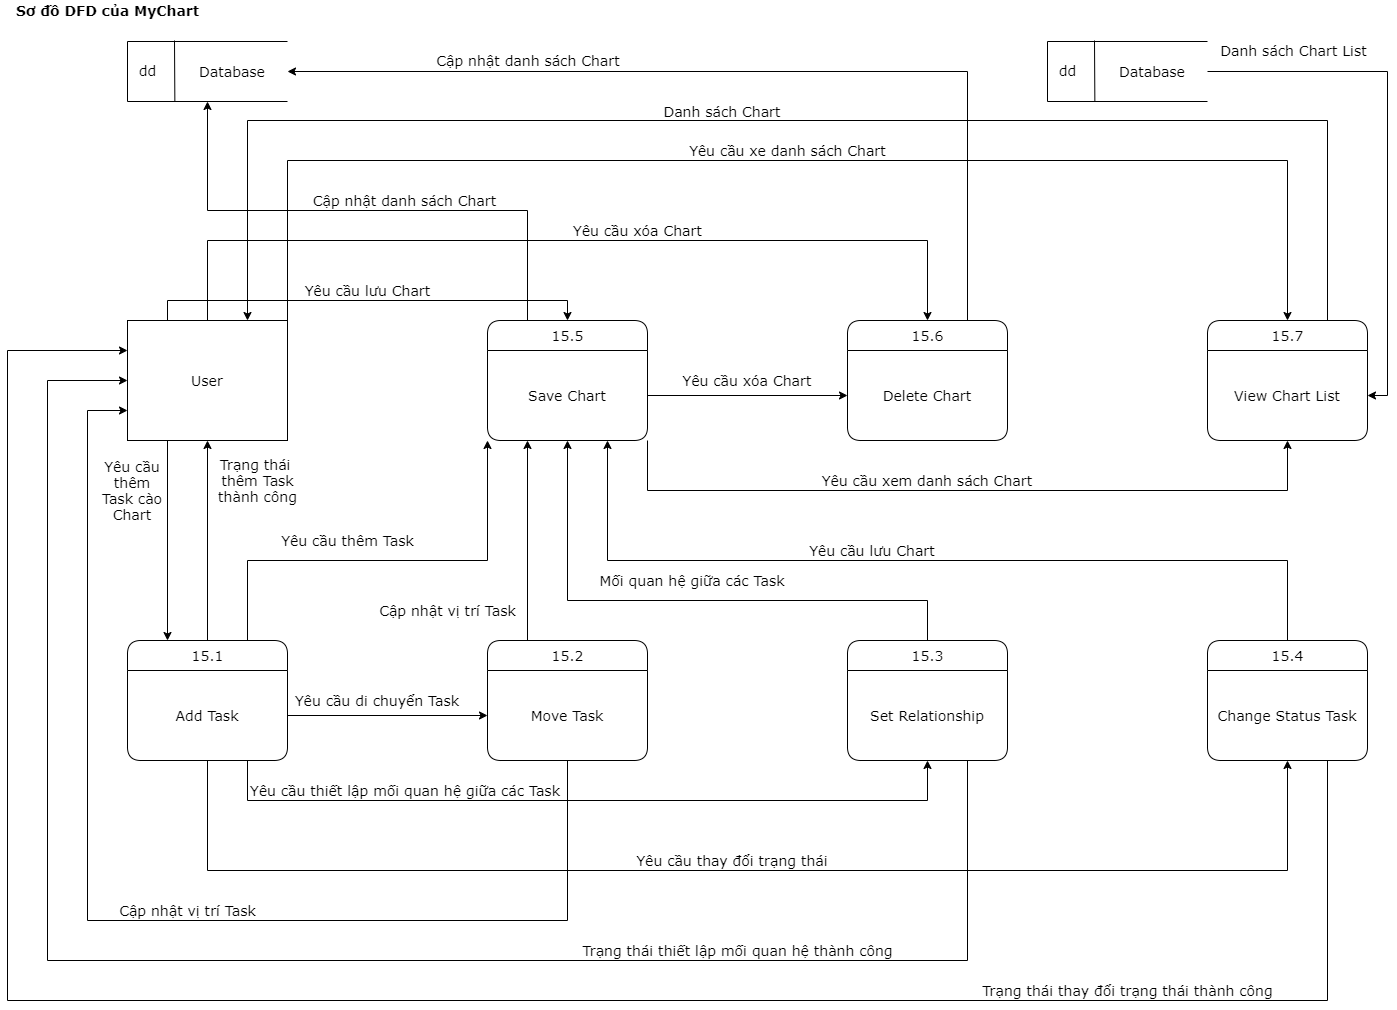

The diagram above was exported from draw.io. Its source (the exported page's mxGraphModel, read from the mxfile embedded in the PNG):
<mxGraphModel dx="2586" dy="1950" grid="1" gridSize="10" guides="1" tooltips="1" connect="1" arrows="1" fold="1" page="1" pageScale="1" pageWidth="850" pageHeight="1100" math="0" shadow="0">
  <root>
    <mxCell id="0" />
    <mxCell id="1" parent="0" />
    <mxCell id="xN8Mty6XWuqz_9598_NU-20" style="edgeStyle=none;rounded=0;orthogonalLoop=1;jettySize=auto;html=1;exitX=0.25;exitY=1;exitDx=0;exitDy=0;entryX=0.25;entryY=0;entryDx=0;entryDy=0;fontSize=14;fontFamily=Verdana;" parent="1" source="xN8Mty6XWuqz_9598_NU-1" target="xN8Mty6XWuqz_9598_NU-10" edge="1">
      <mxGeometry relative="1" as="geometry" />
    </mxCell>
    <mxCell id="T1PZBf22qEzQoZnhUPv3-1" value="Yêu cầu lưu Chart" style="edgeStyle=orthogonalEdgeStyle;rounded=0;orthogonalLoop=1;jettySize=auto;html=1;exitX=0.25;exitY=0;exitDx=0;exitDy=0;entryX=0.5;entryY=0;entryDx=0;entryDy=0;fontSize=14;fontFamily=Verdana;" parent="1" source="xN8Mty6XWuqz_9598_NU-1" target="xN8Mty6XWuqz_9598_NU-7" edge="1">
      <mxGeometry y="10" relative="1" as="geometry">
        <mxPoint as="offset" />
      </mxGeometry>
    </mxCell>
    <mxCell id="T1PZBf22qEzQoZnhUPv3-2" value="Yêu cầu xóa Chart" style="edgeStyle=orthogonalEdgeStyle;rounded=0;orthogonalLoop=1;jettySize=auto;html=1;exitX=0.5;exitY=0;exitDx=0;exitDy=0;entryX=0.5;entryY=0;entryDx=0;entryDy=0;fontSize=14;fontFamily=Verdana;" parent="1" source="xN8Mty6XWuqz_9598_NU-1" target="xN8Mty6XWuqz_9598_NU-2" edge="1">
      <mxGeometry x="0.1591" y="10" relative="1" as="geometry">
        <Array as="points">
          <mxPoint x="160" />
          <mxPoint x="880" />
        </Array>
        <mxPoint as="offset" />
      </mxGeometry>
    </mxCell>
    <mxCell id="T1PZBf22qEzQoZnhUPv3-4" value="Yêu cầu xe danh sách Chart" style="edgeStyle=orthogonalEdgeStyle;rounded=0;orthogonalLoop=1;jettySize=auto;html=1;exitX=1;exitY=0;exitDx=0;exitDy=0;entryX=0.5;entryY=0;entryDx=0;entryDy=0;fontSize=14;fontFamily=Verdana;" parent="1" source="xN8Mty6XWuqz_9598_NU-1" target="xN8Mty6XWuqz_9598_NU-12" edge="1">
      <mxGeometry y="10" relative="1" as="geometry">
        <Array as="points">
          <mxPoint x="240" y="-80" />
          <mxPoint x="1240" y="-80" />
        </Array>
        <mxPoint as="offset" />
      </mxGeometry>
    </mxCell>
    <mxCell id="xN8Mty6XWuqz_9598_NU-1" value="User" style="rounded=0;whiteSpace=wrap;html=1;fontSize=14;fontFamily=Verdana;" parent="1" vertex="1">
      <mxGeometry x="80" y="80" width="160" height="120" as="geometry" />
    </mxCell>
    <mxCell id="xN8Mty6XWuqz_9598_NU-62" style="edgeStyle=orthogonalEdgeStyle;rounded=0;orthogonalLoop=1;jettySize=auto;html=1;entryX=1;entryY=0.5;entryDx=0;entryDy=0;entryPerimeter=0;fontSize=14;fontFamily=Verdana;" parent="1" source="xN8Mty6XWuqz_9598_NU-2" target="xN8Mty6XWuqz_9598_NU-4" edge="1">
      <mxGeometry relative="1" as="geometry">
        <Array as="points">
          <mxPoint x="920" y="-169" />
        </Array>
      </mxGeometry>
    </mxCell>
    <mxCell id="xN8Mty6XWuqz_9598_NU-2" value="15.6" style="swimlane;childLayout=stackLayout;horizontal=1;startSize=30;horizontalStack=0;rounded=1;fontSize=14;fontStyle=0;strokeWidth=1;resizeParent=0;resizeLast=1;shadow=0;dashed=0;align=center;html=1;fontFamily=Verdana;" parent="1" vertex="1">
      <mxGeometry x="800" y="80" width="160" height="120" as="geometry" />
    </mxCell>
    <mxCell id="xN8Mty6XWuqz_9598_NU-18" value="Delete Chart" style="text;html=1;strokeColor=none;fillColor=none;align=center;verticalAlign=middle;whiteSpace=wrap;rounded=0;fontSize=14;fontFamily=Verdana;" parent="xN8Mty6XWuqz_9598_NU-2" vertex="1">
      <mxGeometry y="30" width="160" height="90" as="geometry" />
    </mxCell>
    <mxCell id="xN8Mty6XWuqz_9598_NU-3" value="" style="group;fontSize=14;fontFamily=Verdana;" parent="1" vertex="1" connectable="0">
      <mxGeometry x="80" y="-200" width="160" height="61" as="geometry" />
    </mxCell>
    <mxCell id="xN8Mty6XWuqz_9598_NU-4" value="&amp;nbsp; &amp;nbsp; &amp;nbsp; &amp;nbsp; &amp;nbsp; &amp;nbsp; &amp;nbsp; &amp;nbsp; &amp;nbsp; &amp;nbsp; &amp;nbsp; &amp;nbsp; &amp;nbsp; &amp;nbsp;&amp;nbsp;" style="strokeWidth=1;html=1;shape=mxgraph.flowchart.annotation_1;align=left;pointerEvents=1;fontSize=14;fontFamily=Verdana;" parent="xN8Mty6XWuqz_9598_NU-3" vertex="1">
      <mxGeometry y="1" width="160" height="60" as="geometry" />
    </mxCell>
    <mxCell id="xN8Mty6XWuqz_9598_NU-5" value="dd" style="endArrow=none;html=1;entryX=0.296;entryY=1.006;entryDx=0;entryDy=0;entryPerimeter=0;fontSize=14;fontFamily=Verdana;" parent="xN8Mty6XWuqz_9598_NU-3" target="xN8Mty6XWuqz_9598_NU-4" edge="1">
      <mxGeometry x="0.0052" y="-27" width="50" height="50" relative="1" as="geometry">
        <mxPoint x="47" as="sourcePoint" />
        <mxPoint x="120" y="-129" as="targetPoint" />
        <mxPoint as="offset" />
      </mxGeometry>
    </mxCell>
    <mxCell id="xN8Mty6XWuqz_9598_NU-55" value="Database" style="text;html=1;strokeColor=none;fillColor=none;align=center;verticalAlign=middle;whiteSpace=wrap;rounded=0;fontSize=14;fontFamily=Verdana;" parent="xN8Mty6XWuqz_9598_NU-3" vertex="1">
      <mxGeometry x="60" y="20.5" width="90" height="20" as="geometry" />
    </mxCell>
    <mxCell id="xN8Mty6XWuqz_9598_NU-59" style="edgeStyle=orthogonalEdgeStyle;rounded=0;orthogonalLoop=1;jettySize=auto;html=1;entryX=0.5;entryY=1;entryDx=0;entryDy=0;entryPerimeter=0;fontSize=14;fontFamily=Verdana;" parent="1" source="xN8Mty6XWuqz_9598_NU-7" target="xN8Mty6XWuqz_9598_NU-4" edge="1">
      <mxGeometry relative="1" as="geometry">
        <Array as="points">
          <mxPoint x="480" y="-30" />
          <mxPoint x="160" y="-30" />
        </Array>
      </mxGeometry>
    </mxCell>
    <mxCell id="xN8Mty6XWuqz_9598_NU-7" value="15.5" style="swimlane;childLayout=stackLayout;horizontal=1;startSize=30;horizontalStack=0;rounded=1;fontSize=14;fontStyle=0;strokeWidth=1;resizeParent=0;resizeLast=1;shadow=0;dashed=0;align=center;html=1;fontFamily=Verdana;" parent="1" vertex="1">
      <mxGeometry x="440" y="80" width="160" height="120" as="geometry" />
    </mxCell>
    <mxCell id="xN8Mty6XWuqz_9598_NU-17" value="Save Chart" style="text;html=1;strokeColor=none;fillColor=none;align=center;verticalAlign=middle;whiteSpace=wrap;rounded=0;fontSize=14;fontFamily=Verdana;" parent="xN8Mty6XWuqz_9598_NU-7" vertex="1">
      <mxGeometry y="30" width="160" height="90" as="geometry" />
    </mxCell>
    <mxCell id="xN8Mty6XWuqz_9598_NU-37" style="edgeStyle=orthogonalEdgeStyle;rounded=0;orthogonalLoop=1;jettySize=auto;html=1;entryX=0.5;entryY=1;entryDx=0;entryDy=0;fontSize=14;fontFamily=Verdana;" parent="1" source="xN8Mty6XWuqz_9598_NU-8" target="xN8Mty6XWuqz_9598_NU-17" edge="1">
      <mxGeometry relative="1" as="geometry">
        <Array as="points">
          <mxPoint x="880" y="360" />
          <mxPoint x="520" y="360" />
        </Array>
      </mxGeometry>
    </mxCell>
    <mxCell id="xN8Mty6XWuqz_9598_NU-8" value="15.3" style="swimlane;childLayout=stackLayout;horizontal=1;startSize=30;horizontalStack=0;rounded=1;fontSize=14;fontStyle=0;strokeWidth=1;resizeParent=0;resizeLast=1;shadow=0;dashed=0;align=center;html=1;fontFamily=Verdana;" parent="1" vertex="1">
      <mxGeometry x="800" y="400" width="160" height="120" as="geometry" />
    </mxCell>
    <mxCell id="xN8Mty6XWuqz_9598_NU-15" value="Set Relationship" style="text;html=1;strokeColor=none;fillColor=none;align=center;verticalAlign=middle;whiteSpace=wrap;rounded=0;fontSize=14;fontFamily=Verdana;" parent="xN8Mty6XWuqz_9598_NU-8" vertex="1">
      <mxGeometry y="30" width="160" height="90" as="geometry" />
    </mxCell>
    <mxCell id="T1PZBf22qEzQoZnhUPv3-11" value="Cập nhật vị trí Task" style="edgeStyle=orthogonalEdgeStyle;rounded=0;orthogonalLoop=1;jettySize=auto;html=1;exitX=0.25;exitY=0;exitDx=0;exitDy=0;entryX=0.25;entryY=1;entryDx=0;entryDy=0;fontSize=14;fontFamily=Verdana;" parent="1" source="xN8Mty6XWuqz_9598_NU-9" target="xN8Mty6XWuqz_9598_NU-17" edge="1">
      <mxGeometry x="-0.7" y="80" relative="1" as="geometry">
        <mxPoint as="offset" />
      </mxGeometry>
    </mxCell>
    <mxCell id="xN8Mty6XWuqz_9598_NU-9" value="15.2" style="swimlane;childLayout=stackLayout;horizontal=1;startSize=30;horizontalStack=0;rounded=1;fontSize=14;fontStyle=0;strokeWidth=1;resizeParent=0;resizeLast=1;shadow=0;dashed=0;align=center;html=1;fontFamily=Verdana;" parent="1" vertex="1">
      <mxGeometry x="440" y="400" width="160" height="120" as="geometry" />
    </mxCell>
    <mxCell id="xN8Mty6XWuqz_9598_NU-14" value="Move Task" style="text;html=1;strokeColor=none;fillColor=none;align=center;verticalAlign=middle;whiteSpace=wrap;rounded=0;fontSize=14;fontFamily=Verdana;" parent="xN8Mty6XWuqz_9598_NU-9" vertex="1">
      <mxGeometry y="30" width="160" height="90" as="geometry" />
    </mxCell>
    <mxCell id="T1PZBf22qEzQoZnhUPv3-8" value="Yêu cầu thêm Task" style="edgeStyle=orthogonalEdgeStyle;rounded=0;orthogonalLoop=1;jettySize=auto;html=1;exitX=0.75;exitY=0;exitDx=0;exitDy=0;entryX=0;entryY=1;entryDx=0;entryDy=0;fontSize=14;fontFamily=Verdana;" parent="1" source="xN8Mty6XWuqz_9598_NU-10" target="xN8Mty6XWuqz_9598_NU-17" edge="1">
      <mxGeometry x="-0.1818" y="20" relative="1" as="geometry">
        <Array as="points">
          <mxPoint x="200" y="320" />
          <mxPoint x="440" y="320" />
        </Array>
        <mxPoint as="offset" />
      </mxGeometry>
    </mxCell>
    <mxCell id="T1PZBf22qEzQoZnhUPv3-9" value="Trạng thái&amp;nbsp;&lt;br style=&quot;font-size: 14px;&quot;&gt;thêm Task&lt;br style=&quot;font-size: 14px;&quot;&gt;thành công" style="edgeStyle=orthogonalEdgeStyle;rounded=0;orthogonalLoop=1;jettySize=auto;html=1;exitX=0.5;exitY=0;exitDx=0;exitDy=0;entryX=0.5;entryY=1;entryDx=0;entryDy=0;fontSize=14;fontFamily=Verdana;" parent="1" source="xN8Mty6XWuqz_9598_NU-10" target="xN8Mty6XWuqz_9598_NU-1" edge="1">
      <mxGeometry x="0.6" y="-50" relative="1" as="geometry">
        <mxPoint as="offset" />
      </mxGeometry>
    </mxCell>
    <mxCell id="xN8Mty6XWuqz_9598_NU-10" value="15.1" style="swimlane;childLayout=stackLayout;horizontal=1;startSize=30;horizontalStack=0;rounded=1;fontSize=14;fontStyle=0;strokeWidth=1;resizeParent=0;resizeLast=1;shadow=0;dashed=0;align=center;html=1;fontFamily=Verdana;" parent="1" vertex="1">
      <mxGeometry x="80" y="400" width="160" height="120" as="geometry" />
    </mxCell>
    <mxCell id="xN8Mty6XWuqz_9598_NU-13" value="Add Task" style="text;html=1;strokeColor=none;fillColor=none;align=center;verticalAlign=middle;whiteSpace=wrap;rounded=0;fontSize=14;fontFamily=Verdana;" parent="xN8Mty6XWuqz_9598_NU-10" vertex="1">
      <mxGeometry y="30" width="160" height="90" as="geometry" />
    </mxCell>
    <mxCell id="xN8Mty6XWuqz_9598_NU-28" style="edgeStyle=orthogonalEdgeStyle;rounded=0;orthogonalLoop=1;jettySize=auto;html=1;exitX=0.5;exitY=0;exitDx=0;exitDy=0;entryX=0.75;entryY=1;entryDx=0;entryDy=0;fontSize=14;fontFamily=Verdana;" parent="1" source="xN8Mty6XWuqz_9598_NU-11" target="xN8Mty6XWuqz_9598_NU-17" edge="1">
      <mxGeometry relative="1" as="geometry">
        <Array as="points">
          <mxPoint x="1240" y="320" />
          <mxPoint x="560" y="320" />
        </Array>
      </mxGeometry>
    </mxCell>
    <mxCell id="xN8Mty6XWuqz_9598_NU-11" value="15.4" style="swimlane;childLayout=stackLayout;horizontal=1;startSize=30;horizontalStack=0;rounded=1;fontSize=14;fontStyle=0;strokeWidth=1;resizeParent=0;resizeLast=1;shadow=0;dashed=0;align=center;html=1;fontFamily=Verdana;" parent="1" vertex="1">
      <mxGeometry x="1160" y="400" width="160" height="120" as="geometry" />
    </mxCell>
    <mxCell id="xN8Mty6XWuqz_9598_NU-31" style="edgeStyle=orthogonalEdgeStyle;rounded=0;orthogonalLoop=1;jettySize=auto;html=1;exitX=0.75;exitY=0;exitDx=0;exitDy=0;entryX=0.75;entryY=0;entryDx=0;entryDy=0;fontSize=14;fontFamily=Verdana;" parent="1" source="xN8Mty6XWuqz_9598_NU-12" target="xN8Mty6XWuqz_9598_NU-1" edge="1">
      <mxGeometry relative="1" as="geometry">
        <Array as="points">
          <mxPoint x="1280" y="-120" />
          <mxPoint x="200" y="-120" />
        </Array>
      </mxGeometry>
    </mxCell>
    <mxCell id="xN8Mty6XWuqz_9598_NU-12" value="15.7" style="swimlane;childLayout=stackLayout;horizontal=1;startSize=30;horizontalStack=0;rounded=1;fontSize=14;fontStyle=0;strokeWidth=1;resizeParent=0;resizeLast=1;shadow=0;dashed=0;align=center;html=1;fontFamily=Verdana;" parent="1" vertex="1">
      <mxGeometry x="1160" y="80" width="160" height="120" as="geometry" />
    </mxCell>
    <mxCell id="xN8Mty6XWuqz_9598_NU-19" value="View Chart List" style="text;html=1;strokeColor=none;fillColor=none;align=center;verticalAlign=middle;whiteSpace=wrap;rounded=0;fontSize=14;fontFamily=Verdana;" parent="xN8Mty6XWuqz_9598_NU-12" vertex="1">
      <mxGeometry y="30" width="160" height="90" as="geometry" />
    </mxCell>
    <mxCell id="xN8Mty6XWuqz_9598_NU-21" style="edgeStyle=none;rounded=0;orthogonalLoop=1;jettySize=auto;html=1;exitX=1;exitY=0.5;exitDx=0;exitDy=0;entryX=0;entryY=0.5;entryDx=0;entryDy=0;fontSize=14;fontFamily=Verdana;" parent="1" source="xN8Mty6XWuqz_9598_NU-13" target="xN8Mty6XWuqz_9598_NU-14" edge="1">
      <mxGeometry relative="1" as="geometry" />
    </mxCell>
    <mxCell id="xN8Mty6XWuqz_9598_NU-23" style="edgeStyle=orthogonalEdgeStyle;rounded=0;orthogonalLoop=1;jettySize=auto;html=1;exitX=0.75;exitY=1;exitDx=0;exitDy=0;entryX=0.5;entryY=1;entryDx=0;entryDy=0;fontSize=14;fontFamily=Verdana;" parent="1" source="xN8Mty6XWuqz_9598_NU-13" target="xN8Mty6XWuqz_9598_NU-15" edge="1">
      <mxGeometry relative="1" as="geometry">
        <Array as="points">
          <mxPoint x="200" y="560" />
          <mxPoint x="880" y="560" />
        </Array>
      </mxGeometry>
    </mxCell>
    <mxCell id="xN8Mty6XWuqz_9598_NU-25" style="edgeStyle=orthogonalEdgeStyle;rounded=0;orthogonalLoop=1;jettySize=auto;html=1;entryX=0.5;entryY=1;entryDx=0;entryDy=0;fontSize=14;fontFamily=Verdana;" parent="1" source="xN8Mty6XWuqz_9598_NU-13" target="xN8Mty6XWuqz_9598_NU-16" edge="1">
      <mxGeometry relative="1" as="geometry">
        <Array as="points">
          <mxPoint x="160" y="630" />
          <mxPoint x="1240" y="630" />
        </Array>
      </mxGeometry>
    </mxCell>
    <mxCell id="xN8Mty6XWuqz_9598_NU-29" style="edgeStyle=orthogonalEdgeStyle;rounded=0;orthogonalLoop=1;jettySize=auto;html=1;exitX=1;exitY=0.5;exitDx=0;exitDy=0;entryX=0;entryY=0.5;entryDx=0;entryDy=0;fontSize=14;fontFamily=Verdana;" parent="1" source="xN8Mty6XWuqz_9598_NU-17" target="xN8Mty6XWuqz_9598_NU-18" edge="1">
      <mxGeometry relative="1" as="geometry" />
    </mxCell>
    <mxCell id="xN8Mty6XWuqz_9598_NU-32" style="edgeStyle=orthogonalEdgeStyle;rounded=0;orthogonalLoop=1;jettySize=auto;html=1;exitX=1;exitY=1;exitDx=0;exitDy=0;entryX=0.5;entryY=1;entryDx=0;entryDy=0;fontSize=14;fontFamily=Verdana;" parent="1" source="xN8Mty6XWuqz_9598_NU-17" target="xN8Mty6XWuqz_9598_NU-19" edge="1">
      <mxGeometry relative="1" as="geometry">
        <Array as="points">
          <mxPoint x="600" y="250" />
          <mxPoint x="1240" y="250" />
        </Array>
      </mxGeometry>
    </mxCell>
    <mxCell id="xN8Mty6XWuqz_9598_NU-39" value="Yêu cầu thêm Task cào Chart" style="text;html=1;strokeColor=none;fillColor=none;align=center;verticalAlign=middle;whiteSpace=wrap;rounded=0;fontSize=14;fontFamily=Verdana;" parent="1" vertex="1">
      <mxGeometry x="50" y="240" width="70" height="20" as="geometry" />
    </mxCell>
    <mxCell id="xN8Mty6XWuqz_9598_NU-40" value="Yêu cầu thay đổi trạng thái" style="text;html=1;strokeColor=none;fillColor=none;align=center;verticalAlign=middle;whiteSpace=wrap;rounded=0;fontSize=14;fontFamily=Verdana;" parent="1" vertex="1">
      <mxGeometry x="570" y="610" width="230" height="20" as="geometry" />
    </mxCell>
    <mxCell id="xN8Mty6XWuqz_9598_NU-41" value="Yêu cầu thiết lập mối quan hệ giữa các Task" style="text;html=1;strokeColor=none;fillColor=none;align=center;verticalAlign=middle;whiteSpace=wrap;rounded=0;fontSize=14;fontFamily=Verdana;" parent="1" vertex="1">
      <mxGeometry x="197.5" y="540" width="320" height="20" as="geometry" />
    </mxCell>
    <mxCell id="xN8Mty6XWuqz_9598_NU-42" value="Yêu cầu di chuyển Task" style="text;html=1;strokeColor=none;fillColor=none;align=center;verticalAlign=middle;whiteSpace=wrap;rounded=0;fontSize=14;fontFamily=Verdana;" parent="1" vertex="1">
      <mxGeometry x="240" y="450" width="180" height="20" as="geometry" />
    </mxCell>
    <mxCell id="xN8Mty6XWuqz_9598_NU-47" value="Mối quan hệ giữa các Task" style="text;html=1;strokeColor=none;fillColor=none;align=center;verticalAlign=middle;whiteSpace=wrap;rounded=0;fontSize=14;fontFamily=Verdana;" parent="1" vertex="1">
      <mxGeometry x="540" y="330" width="210" height="20" as="geometry" />
    </mxCell>
    <mxCell id="xN8Mty6XWuqz_9598_NU-49" value="Yêu cầu lưu Chart" style="text;html=1;strokeColor=none;fillColor=none;align=center;verticalAlign=middle;whiteSpace=wrap;rounded=0;fontSize=14;fontFamily=Verdana;" parent="1" vertex="1">
      <mxGeometry x="760" y="300" width="130" height="20" as="geometry" />
    </mxCell>
    <mxCell id="xN8Mty6XWuqz_9598_NU-50" value="Yêu cầu xem danh sách Chart" style="text;html=1;strokeColor=none;fillColor=none;align=center;verticalAlign=middle;whiteSpace=wrap;rounded=0;fontSize=14;fontFamily=Verdana;" parent="1" vertex="1">
      <mxGeometry x="750" y="230" width="260" height="20" as="geometry" />
    </mxCell>
    <mxCell id="xN8Mty6XWuqz_9598_NU-51" value="Yêu cầu xóa Chart" style="text;html=1;strokeColor=none;fillColor=none;align=center;verticalAlign=middle;whiteSpace=wrap;rounded=0;fontSize=14;fontFamily=Verdana;" parent="1" vertex="1">
      <mxGeometry x="630" y="130" width="140" height="20" as="geometry" />
    </mxCell>
    <mxCell id="xN8Mty6XWuqz_9598_NU-54" value="Danh sách Chart" style="text;html=1;strokeColor=none;fillColor=none;align=center;verticalAlign=middle;whiteSpace=wrap;rounded=0;fontSize=14;fontFamily=Verdana;" parent="1" vertex="1">
      <mxGeometry x="610" y="-139" width="130" height="20" as="geometry" />
    </mxCell>
    <mxCell id="xN8Mty6XWuqz_9598_NU-61" value="Cập nhật danh sách Chart" style="text;html=1;strokeColor=none;fillColor=none;align=center;verticalAlign=middle;whiteSpace=wrap;rounded=0;fontSize=14;fontFamily=Verdana;" parent="1" vertex="1">
      <mxGeometry x="260" y="-50" width="195" height="20" as="geometry" />
    </mxCell>
    <mxCell id="xN8Mty6XWuqz_9598_NU-63" value="Cập nhật danh sách Chart" style="text;html=1;strokeColor=none;fillColor=none;align=center;verticalAlign=middle;whiteSpace=wrap;rounded=0;fontSize=14;fontFamily=Verdana;" parent="1" vertex="1">
      <mxGeometry x="380" y="-190" width="202" height="20" as="geometry" />
    </mxCell>
    <mxCell id="xN8Mty6XWuqz_9598_NU-65" value="" style="group;fontSize=14;fontFamily=Verdana;" parent="1" vertex="1" connectable="0">
      <mxGeometry x="1000" y="-200" width="160" height="61" as="geometry" />
    </mxCell>
    <mxCell id="xN8Mty6XWuqz_9598_NU-66" value="&amp;nbsp; &amp;nbsp; &amp;nbsp; &amp;nbsp; &amp;nbsp; &amp;nbsp; &amp;nbsp; &amp;nbsp; &amp;nbsp; &amp;nbsp; &amp;nbsp; &amp;nbsp; &amp;nbsp; &amp;nbsp;&amp;nbsp;" style="strokeWidth=1;html=1;shape=mxgraph.flowchart.annotation_1;align=left;pointerEvents=1;fontSize=14;fontFamily=Verdana;" parent="xN8Mty6XWuqz_9598_NU-65" vertex="1">
      <mxGeometry y="1" width="160" height="60" as="geometry" />
    </mxCell>
    <mxCell id="xN8Mty6XWuqz_9598_NU-67" value="dd" style="endArrow=none;html=1;entryX=0.296;entryY=1.006;entryDx=0;entryDy=0;entryPerimeter=0;fontSize=14;fontFamily=Verdana;" parent="xN8Mty6XWuqz_9598_NU-65" target="xN8Mty6XWuqz_9598_NU-66" edge="1">
      <mxGeometry x="0.0052" y="-27" width="50" height="50" relative="1" as="geometry">
        <mxPoint x="47" as="sourcePoint" />
        <mxPoint x="120" y="-129" as="targetPoint" />
        <mxPoint as="offset" />
      </mxGeometry>
    </mxCell>
    <mxCell id="xN8Mty6XWuqz_9598_NU-68" value="Database" style="text;html=1;strokeColor=none;fillColor=none;align=center;verticalAlign=middle;whiteSpace=wrap;rounded=0;fontSize=14;fontFamily=Verdana;" parent="xN8Mty6XWuqz_9598_NU-65" vertex="1">
      <mxGeometry x="60" y="20.5" width="90" height="20" as="geometry" />
    </mxCell>
    <mxCell id="T1PZBf22qEzQoZnhUPv3-6" value="Danh sách Chart List" style="edgeStyle=orthogonalEdgeStyle;rounded=0;orthogonalLoop=1;jettySize=auto;html=1;exitX=1;exitY=0.5;exitDx=0;exitDy=0;exitPerimeter=0;entryX=1;entryY=0.5;entryDx=0;entryDy=0;fontSize=14;fontFamily=Verdana;" parent="1" source="xN8Mty6XWuqz_9598_NU-66" target="xN8Mty6XWuqz_9598_NU-19" edge="1">
      <mxGeometry x="-0.6694" y="21" relative="1" as="geometry">
        <mxPoint as="offset" />
      </mxGeometry>
    </mxCell>
    <mxCell id="T1PZBf22qEzQoZnhUPv3-7" value="Sơ đồ DFD của MyChart" style="text;html=1;align=center;verticalAlign=middle;resizable=0;points=[];autosize=1;fontSize=14;fontFamily=Verdana;fontStyle=1" parent="1" vertex="1">
      <mxGeometry x="-40" y="-240" width="200" height="20" as="geometry" />
    </mxCell>
    <mxCell id="T1PZBf22qEzQoZnhUPv3-12" value="Cập nhật vị trí Task" style="edgeStyle=orthogonalEdgeStyle;rounded=0;orthogonalLoop=1;jettySize=auto;html=1;exitX=0.5;exitY=1;exitDx=0;exitDy=0;entryX=0;entryY=0.75;entryDx=0;entryDy=0;fontSize=14;fontFamily=Verdana;" parent="1" source="xN8Mty6XWuqz_9598_NU-14" target="xN8Mty6XWuqz_9598_NU-1" edge="1">
      <mxGeometry x="-0.0924" y="-10" relative="1" as="geometry">
        <Array as="points">
          <mxPoint x="520" y="680" />
          <mxPoint x="40" y="680" />
          <mxPoint x="40" y="170" />
        </Array>
        <mxPoint as="offset" />
      </mxGeometry>
    </mxCell>
    <mxCell id="T1PZBf22qEzQoZnhUPv3-13" value="Trạng thái thiết lập mối quan hệ thành công" style="edgeStyle=orthogonalEdgeStyle;rounded=0;orthogonalLoop=1;jettySize=auto;html=1;exitX=0.75;exitY=1;exitDx=0;exitDy=0;entryX=0;entryY=0.5;entryDx=0;entryDy=0;fontSize=14;fontFamily=Verdana;" parent="1" source="xN8Mty6XWuqz_9598_NU-15" target="xN8Mty6XWuqz_9598_NU-1" edge="1">
      <mxGeometry x="-0.5169" y="-10" relative="1" as="geometry">
        <Array as="points">
          <mxPoint x="920" y="720" />
          <mxPoint y="720" />
          <mxPoint y="140" />
        </Array>
        <mxPoint as="offset" />
      </mxGeometry>
    </mxCell>
    <mxCell id="T1PZBf22qEzQoZnhUPv3-15" value="Trạng thái thay đổi trạng thái thành công" style="edgeStyle=orthogonalEdgeStyle;rounded=0;orthogonalLoop=1;jettySize=auto;html=1;exitX=0.75;exitY=1;exitDx=0;exitDy=0;entryX=0;entryY=0.25;entryDx=0;entryDy=0;fontSize=14;fontFamily=Verdana;" parent="1" source="xN8Mty6XWuqz_9598_NU-16" target="xN8Mty6XWuqz_9598_NU-1" edge="1">
      <mxGeometry x="-0.6223" y="-10" relative="1" as="geometry">
        <Array as="points">
          <mxPoint x="1280" y="760" />
          <mxPoint x="-40" y="760" />
          <mxPoint x="-40" y="110" />
        </Array>
        <mxPoint as="offset" />
      </mxGeometry>
    </mxCell>
    <mxCell id="xN8Mty6XWuqz_9598_NU-16" value="Change Status Task" style="text;html=1;strokeColor=none;fillColor=none;align=center;verticalAlign=middle;whiteSpace=wrap;rounded=0;fontSize=14;fontFamily=Verdana;" parent="1" vertex="1">
      <mxGeometry x="1160" y="430" width="160" height="90" as="geometry" />
    </mxCell>
  </root>
</mxGraphModel>